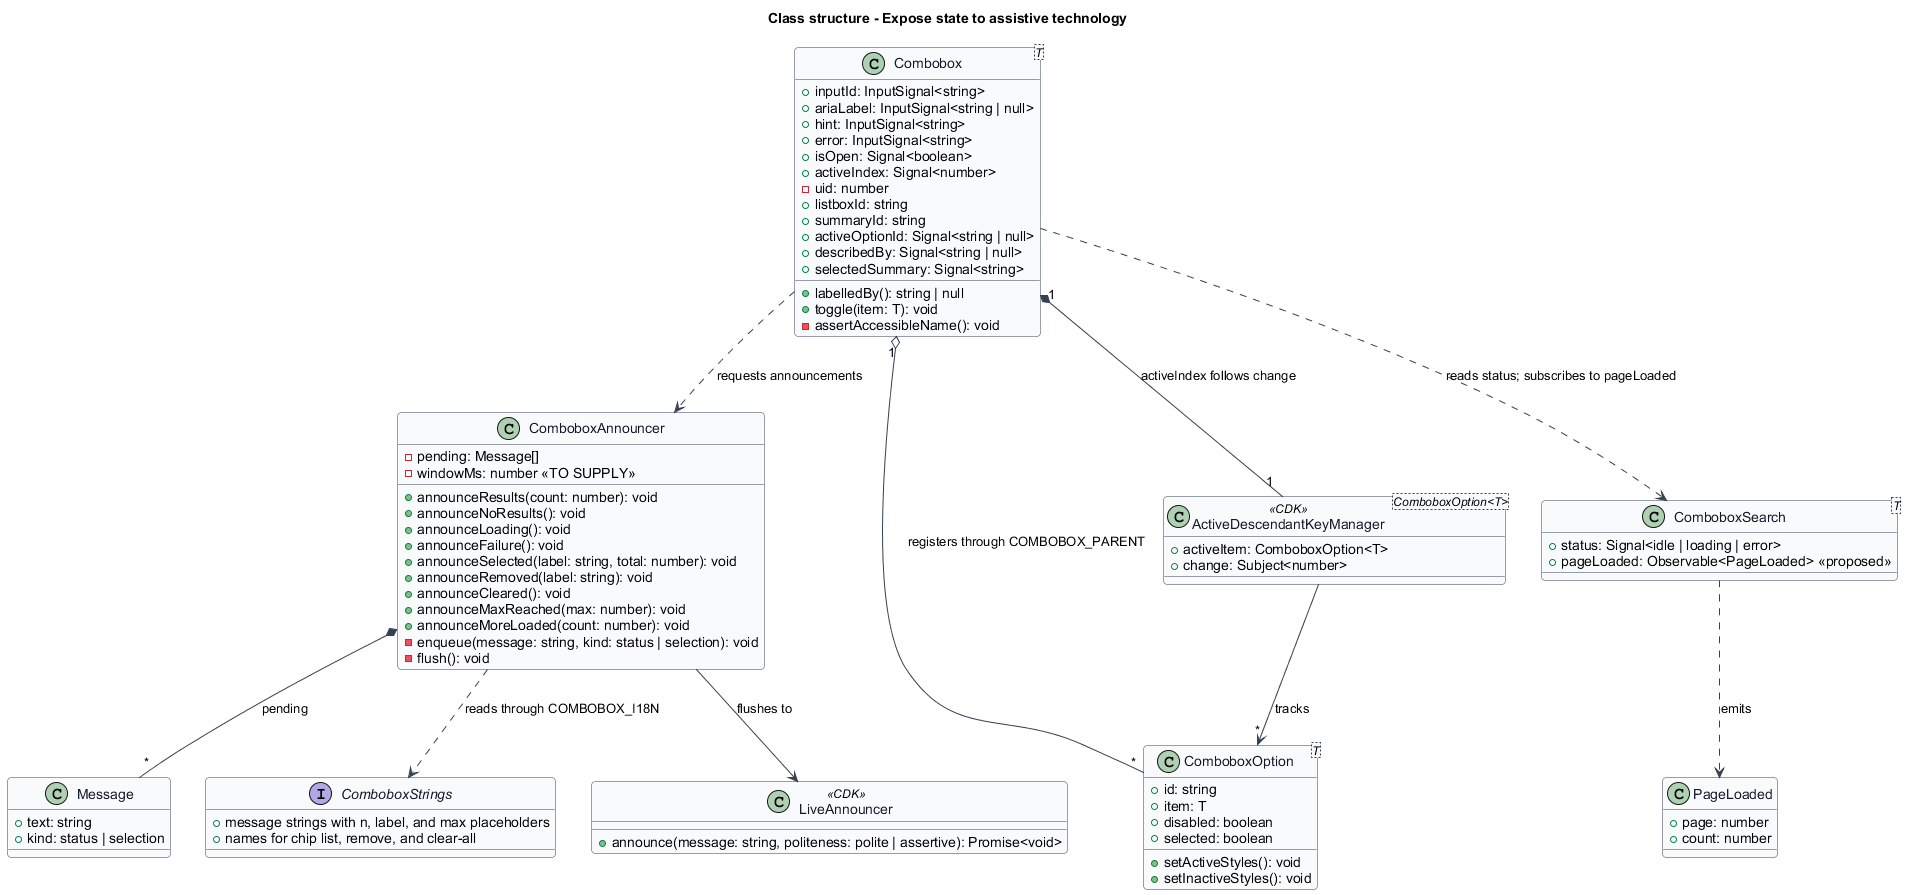

The diagram above was rendered by PlantUML. Its source (embedded in the PNG):
@startuml
' --- shared skin header ---
skinparam backgroundColor #FFFFFF
skinparam shadowing false
skinparam roundcorner 8
skinparam defaultFontName Arial
skinparam ArrowColor #344054
skinparam class {
  BorderColor #344054
  FontColor #101828
  BackgroundColor #F9FAFB
}
' --------------------------
title Class structure - Expose state to assistive technology

class "Combobox<T>" as Combobox {
  +inputId: InputSignal<string>
  +ariaLabel: InputSignal<string | null>
  +hint: InputSignal<string>
  +error: InputSignal<string>
  +isOpen: Signal<boolean>
  +activeIndex: Signal<number>
  -uid: number
  +listboxId: string
  +summaryId: string
  +activeOptionId: Signal<string | null>
  +describedBy: Signal<string | null>
  +selectedSummary: Signal<string>
  +labelledBy(): string | null
  +toggle(item: T): void
  -assertAccessibleName(): void
}

class "ComboboxOption<T>" as ComboboxOption {
  +id: string
  +item: T
  +disabled: boolean
  +selected: boolean
  +setActiveStyles(): void
  +setInactiveStyles(): void
}

class ComboboxAnnouncer {
  -pending: Message[]
  -windowMs: number <<TO SUPPLY>>
  +announceResults(count: number): void
  +announceNoResults(): void
  +announceLoading(): void
  +announceFailure(): void
  +announceSelected(label: string, total: number): void
  +announceRemoved(label: string): void
  +announceCleared(): void
  +announceMaxReached(max: number): void
  +announceMoreLoaded(count: number): void
  -enqueue(message: string, kind: status | selection): void
  -flush(): void
}

class Message {
  +text: string
  +kind: status | selection
}

class "ComboboxSearch<T>" as ComboboxSearch {
  +status: Signal<idle | loading | error>
  +pageLoaded: Observable<PageLoaded> <<proposed>>
}

class PageLoaded {
  +page: number
  +count: number
}

interface ComboboxStrings {
  +message strings with n, label, and max placeholders
  +names for chip list, remove, and clear-all
}

class "ActiveDescendantKeyManager<ComboboxOption<T>>" as KeyManager <<CDK>> {
  +activeItem: ComboboxOption<T>
  +change: Subject<number>
}

class LiveAnnouncer <<CDK>> {
  +announce(message: string, politeness: polite | assertive): Promise<void>
}

Combobox "1" o-- "*" ComboboxOption : registers through COMBOBOX_PARENT
Combobox ..> ComboboxSearch : reads status; subscribes to pageLoaded
Combobox ..> ComboboxAnnouncer : requests announcements
Combobox "1" *-- "1" KeyManager : activeIndex follows change
ComboboxSearch ..> PageLoaded : emits
ComboboxAnnouncer *-- "*" Message : pending
ComboboxAnnouncer ..> ComboboxStrings : reads through COMBOBOX_I18N
ComboboxAnnouncer --> LiveAnnouncer : flushes to
KeyManager --> "*" ComboboxOption : tracks
@enduml